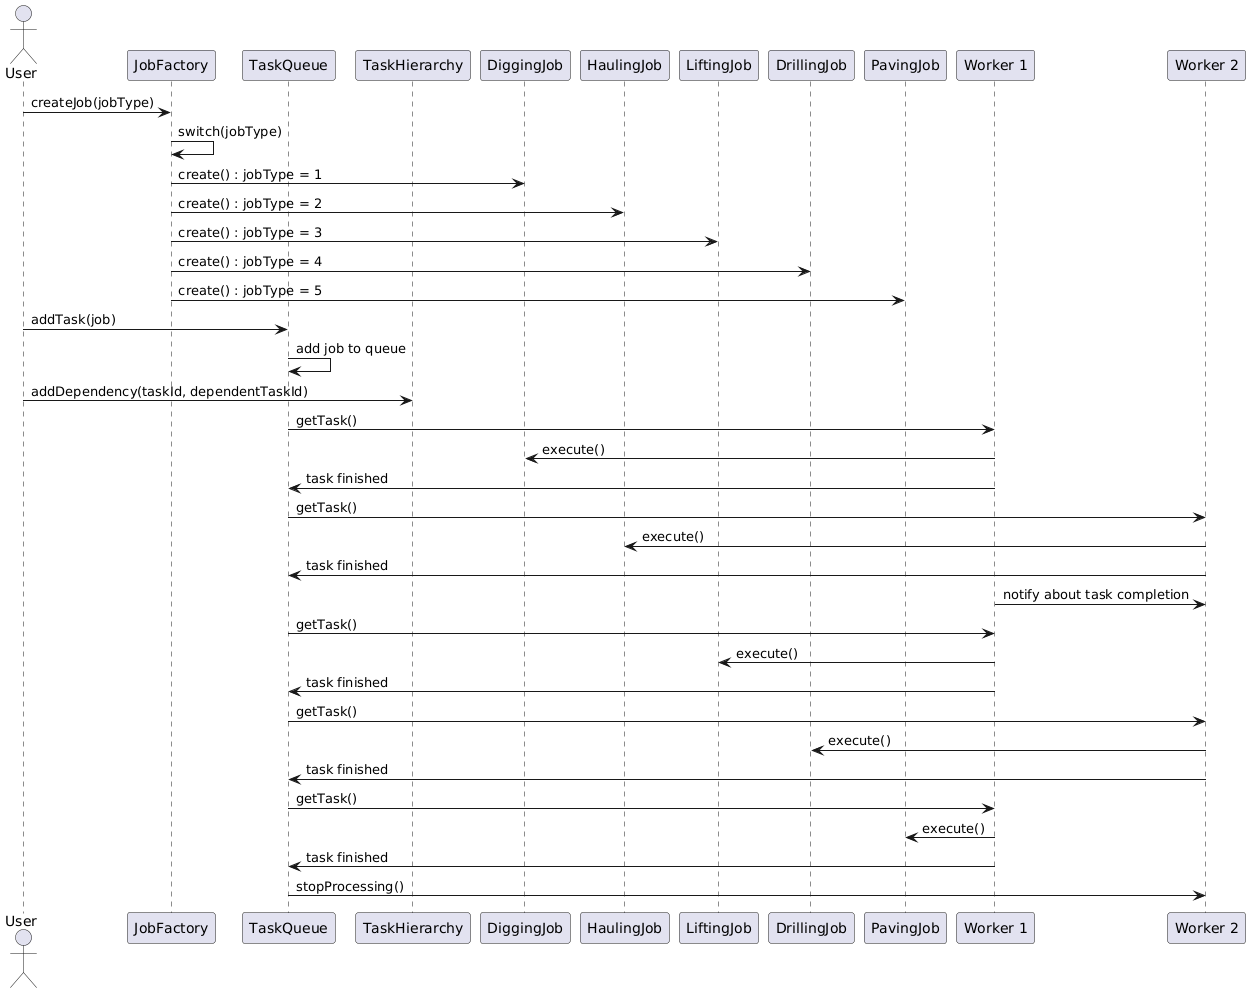

The diagram above was rendered by PlantUML. Its source (embedded in the PNG):
@startuml
actor User

participant "JobFactory" as Factory
participant "TaskQueue" as Queue
participant "TaskHierarchy" as Hierarchy
participant "DiggingJob" as Digging
participant "HaulingJob" as Hauling
participant "LiftingJob" as Lifting
participant "DrillingJob" as Drilling
participant "PavingJob" as Paving
participant "Worker 1" as Worker1
participant "Worker 2" as Worker2

User -> Factory : createJob(jobType)
Factory -> Factory : switch(jobType)
Factory -> Digging : create() : jobType = 1
Factory -> Hauling : create() : jobType = 2
Factory -> Lifting : create() : jobType = 3
Factory -> Drilling : create() : jobType = 4
Factory -> Paving : create() : jobType = 5

User -> Queue : addTask(job)
Queue -> Queue : add job to queue

User -> Hierarchy : addDependency(taskId, dependentTaskId)

Queue -> Worker1 : getTask()
Worker1 -> Digging : execute()
Worker1 -> Queue : task finished

Queue -> Worker2 : getTask()
Worker2 -> Hauling : execute()
Worker2 -> Queue : task finished

Worker1 -> Worker2 : notify about task completion

Queue -> Worker1 : getTask()
Worker1 -> Lifting : execute()
Worker1 -> Queue : task finished

Queue -> Worker2 : getTask()
Worker2 -> Drilling : execute()
Worker2 -> Queue : task finished

Queue -> Worker1 : getTask()
Worker1 -> Paving : execute()
Worker1 -> Queue : task finished

Queue -> Worker2 : stopProcessing()
@enduml